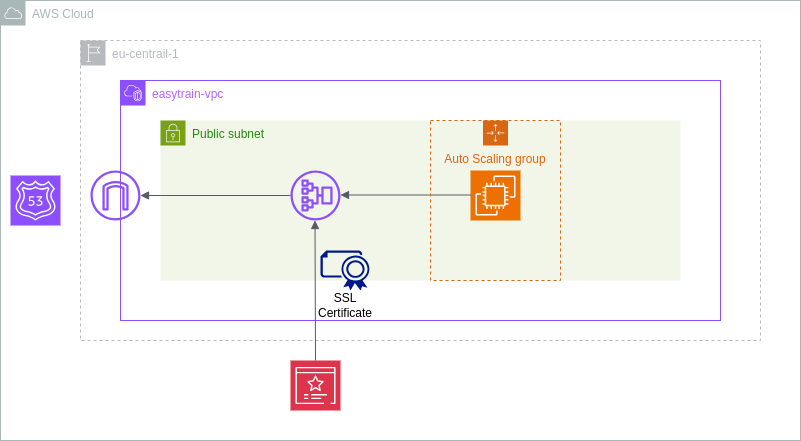

The diagram above was exported from draw.io. Its source (the exported page's mxGraphModel, read from the mxfile embedded in the PNG):
<mxGraphModel dx="1368" dy="838" grid="1" gridSize="10" guides="1" tooltips="1" connect="1" arrows="1" fold="1" page="1" pageScale="1" pageWidth="850" pageHeight="1100" math="0" shadow="0">
  <root>
    <mxCell id="0" />
    <mxCell id="1" parent="0" />
    <mxCell id="-ypVMLoKg0l6CCi7f9At-11" value="Public subnet" style="points=[[0,0],[0.25,0],[0.5,0],[0.75,0],[1,0],[1,0.25],[1,0.5],[1,0.75],[1,1],[0.75,1],[0.5,1],[0.25,1],[0,1],[0,0.75],[0,0.5],[0,0.25]];outlineConnect=0;gradientColor=none;html=1;whiteSpace=wrap;fontSize=12;fontStyle=0;container=1;pointerEvents=0;collapsible=0;recursiveResize=0;shape=mxgraph.aws4.group;grIcon=mxgraph.aws4.group_security_group;grStroke=0;strokeColor=#7AA116;fillColor=#F2F6E8;verticalAlign=top;align=left;spacingLeft=30;fontColor=#248814;dashed=0;" vertex="1" parent="1">
      <mxGeometry x="200" y="160" width="520" height="160" as="geometry" />
    </mxCell>
    <mxCell id="-ypVMLoKg0l6CCi7f9At-1" value="AWS Cloud" style="sketch=0;outlineConnect=0;gradientColor=none;html=1;whiteSpace=wrap;fontSize=12;fontStyle=0;shape=mxgraph.aws4.group;grIcon=mxgraph.aws4.group_aws_cloud;strokeColor=#AAB7B8;fillColor=none;verticalAlign=top;align=left;spacingLeft=30;fontColor=#AAB7B8;dashed=0;" vertex="1" parent="1">
      <mxGeometry x="40" y="40" width="800" height="440" as="geometry" />
    </mxCell>
    <mxCell id="-ypVMLoKg0l6CCi7f9At-3" value="eu-centrail-1" style="sketch=0;outlineConnect=0;gradientColor=none;html=1;whiteSpace=wrap;fontSize=12;fontStyle=0;shape=mxgraph.aws4.group;grIcon=mxgraph.aws4.group_region;strokeColor=#B6BABF;fillColor=none;verticalAlign=top;align=left;spacingLeft=30;fontColor=#B6BABF;dashed=1;" vertex="1" parent="1">
      <mxGeometry x="120" y="80" width="680" height="300" as="geometry" />
    </mxCell>
    <mxCell id="-ypVMLoKg0l6CCi7f9At-4" value="&lt;font color=&quot;#b266ff&quot;&gt;easytrain-vpc&lt;/font&gt;" style="points=[[0,0],[0.25,0],[0.5,0],[0.75,0],[1,0],[1,0.25],[1,0.5],[1,0.75],[1,1],[0.75,1],[0.5,1],[0.25,1],[0,1],[0,0.75],[0,0.5],[0,0.25]];outlineConnect=0;gradientColor=none;html=1;whiteSpace=wrap;fontSize=12;fontStyle=0;container=1;pointerEvents=0;collapsible=0;recursiveResize=0;shape=mxgraph.aws4.group;grIcon=mxgraph.aws4.group_vpc2;strokeColor=#8C4FFF;fillColor=none;verticalAlign=top;align=left;spacingLeft=30;fontColor=#AAB7B8;dashed=0;" vertex="1" parent="1">
      <mxGeometry x="160" y="120" width="600" height="240" as="geometry" />
    </mxCell>
    <mxCell id="-ypVMLoKg0l6CCi7f9At-6" value="" style="sketch=0;outlineConnect=0;fontColor=#232F3E;gradientColor=none;fillColor=#8C4FFF;strokeColor=none;dashed=0;verticalLabelPosition=bottom;verticalAlign=top;align=center;html=1;fontSize=12;fontStyle=0;aspect=fixed;pointerEvents=1;shape=mxgraph.aws4.internet_gateway;" vertex="1" parent="-ypVMLoKg0l6CCi7f9At-4">
      <mxGeometry x="-30" y="90" width="50" height="50" as="geometry" />
    </mxCell>
    <mxCell id="-ypVMLoKg0l6CCi7f9At-10" value="" style="sketch=0;points=[[0,0,0],[0.25,0,0],[0.5,0,0],[0.75,0,0],[1,0,0],[0,1,0],[0.25,1,0],[0.5,1,0],[0.75,1,0],[1,1,0],[0,0.25,0],[0,0.5,0],[0,0.75,0],[1,0.25,0],[1,0.5,0],[1,0.75,0]];outlineConnect=0;fontColor=#232F3E;fillColor=#ED7100;strokeColor=#ffffff;dashed=0;verticalLabelPosition=bottom;verticalAlign=top;align=center;html=1;fontSize=12;fontStyle=0;aspect=fixed;shape=mxgraph.aws4.resourceIcon;resIcon=mxgraph.aws4.ec2;" vertex="1" parent="-ypVMLoKg0l6CCi7f9At-4">
      <mxGeometry x="350" y="90" width="50" height="50" as="geometry" />
    </mxCell>
    <mxCell id="-ypVMLoKg0l6CCi7f9At-7" value="" style="sketch=0;outlineConnect=0;fontColor=#232F3E;gradientColor=none;fillColor=#8C4FFF;strokeColor=none;dashed=0;verticalLabelPosition=bottom;verticalAlign=top;align=center;html=1;fontSize=12;fontStyle=0;aspect=fixed;pointerEvents=1;shape=mxgraph.aws4.application_load_balancer;direction=south;" vertex="1" parent="-ypVMLoKg0l6CCi7f9At-4">
      <mxGeometry x="170" y="90" width="50" height="50" as="geometry" />
    </mxCell>
    <mxCell id="-ypVMLoKg0l6CCi7f9At-12" value="" style="edgeStyle=orthogonalEdgeStyle;html=1;endArrow=none;elbow=vertical;startArrow=block;startFill=1;strokeColor=#545B64;rounded=0;" edge="1" parent="-ypVMLoKg0l6CCi7f9At-4" source="-ypVMLoKg0l6CCi7f9At-7">
      <mxGeometry width="100" relative="1" as="geometry">
        <mxPoint x="250" y="114.5" as="sourcePoint" />
        <mxPoint x="350" y="114.5" as="targetPoint" />
      </mxGeometry>
    </mxCell>
    <mxCell id="-ypVMLoKg0l6CCi7f9At-13" value="" style="edgeStyle=orthogonalEdgeStyle;html=1;endArrow=none;elbow=vertical;startArrow=block;startFill=1;strokeColor=#545B64;rounded=0;" edge="1" parent="-ypVMLoKg0l6CCi7f9At-4" source="-ypVMLoKg0l6CCi7f9At-6" target="-ypVMLoKg0l6CCi7f9At-7">
      <mxGeometry width="100" relative="1" as="geometry">
        <mxPoint x="55" y="114.5" as="sourcePoint" />
        <mxPoint x="155" y="114.5" as="targetPoint" />
      </mxGeometry>
    </mxCell>
    <mxCell id="-ypVMLoKg0l6CCi7f9At-14" value="" style="edgeStyle=orthogonalEdgeStyle;html=1;endArrow=none;elbow=vertical;startArrow=block;startFill=1;strokeColor=#545B64;rounded=0;entryX=0.5;entryY=0;entryDx=0;entryDy=0;entryPerimeter=0;" edge="1" parent="-ypVMLoKg0l6CCi7f9At-4" target="-ypVMLoKg0l6CCi7f9At-9">
      <mxGeometry width="100" relative="1" as="geometry">
        <mxPoint x="194.5" y="140" as="sourcePoint" />
        <mxPoint x="194.5" y="230" as="targetPoint" />
      </mxGeometry>
    </mxCell>
    <mxCell id="-ypVMLoKg0l6CCi7f9At-15" value="Auto Scaling group" style="points=[[0,0],[0.25,0],[0.5,0],[0.75,0],[1,0],[1,0.25],[1,0.5],[1,0.75],[1,1],[0.75,1],[0.5,1],[0.25,1],[0,1],[0,0.75],[0,0.5],[0,0.25]];outlineConnect=0;gradientColor=none;html=1;whiteSpace=wrap;fontSize=12;fontStyle=0;container=1;pointerEvents=0;collapsible=0;recursiveResize=0;shape=mxgraph.aws4.groupCenter;grIcon=mxgraph.aws4.group_auto_scaling_group;grStroke=1;strokeColor=#D86613;fillColor=none;verticalAlign=top;align=center;fontColor=#D86613;dashed=1;spacingTop=25;" vertex="1" parent="-ypVMLoKg0l6CCi7f9At-4">
      <mxGeometry x="310" y="40" width="130" height="160" as="geometry" />
    </mxCell>
    <mxCell id="-ypVMLoKg0l6CCi7f9At-8" value="" style="sketch=0;points=[[0,0,0],[0.25,0,0],[0.5,0,0],[0.75,0,0],[1,0,0],[0,1,0],[0.25,1,0],[0.5,1,0],[0.75,1,0],[1,1,0],[0,0.25,0],[0,0.5,0],[0,0.75,0],[1,0.25,0],[1,0.5,0],[1,0.75,0]];outlineConnect=0;fontColor=#232F3E;fillColor=#8C4FFF;strokeColor=#ffffff;dashed=0;verticalLabelPosition=bottom;verticalAlign=top;align=center;html=1;fontSize=12;fontStyle=0;aspect=fixed;shape=mxgraph.aws4.resourceIcon;resIcon=mxgraph.aws4.route_53;" vertex="1" parent="1">
      <mxGeometry x="50" y="215" width="50" height="50" as="geometry" />
    </mxCell>
    <mxCell id="-ypVMLoKg0l6CCi7f9At-9" value="" style="sketch=0;points=[[0,0,0],[0.25,0,0],[0.5,0,0],[0.75,0,0],[1,0,0],[0,1,0],[0.25,1,0],[0.5,1,0],[0.75,1,0],[1,1,0],[0,0.25,0],[0,0.5,0],[0,0.75,0],[1,0.25,0],[1,0.5,0],[1,0.75,0]];outlineConnect=0;fontColor=#232F3E;fillColor=#DD344C;strokeColor=#ffffff;dashed=0;verticalLabelPosition=bottom;verticalAlign=top;align=center;html=1;fontSize=12;fontStyle=0;aspect=fixed;shape=mxgraph.aws4.resourceIcon;resIcon=mxgraph.aws4.certificate_manager_3;" vertex="1" parent="1">
      <mxGeometry x="330" y="400" width="50" height="50" as="geometry" />
    </mxCell>
    <mxCell id="-ypVMLoKg0l6CCi7f9At-17" value="SSL&lt;div&gt;Certificate&lt;/div&gt;" style="text;html=1;align=center;verticalAlign=middle;whiteSpace=wrap;rounded=0;" vertex="1" parent="1">
      <mxGeometry x="355" y="330" width="60" height="30" as="geometry" />
    </mxCell>
    <mxCell id="-ypVMLoKg0l6CCi7f9At-19" value="" style="sketch=0;aspect=fixed;pointerEvents=1;shadow=0;dashed=0;html=1;strokeColor=none;labelPosition=center;verticalLabelPosition=bottom;verticalAlign=top;align=center;fillColor=#00188D;shape=mxgraph.azure.certificate" vertex="1" parent="1">
      <mxGeometry x="360" y="290" width="50" height="40" as="geometry" />
    </mxCell>
  </root>
</mxGraphModel>